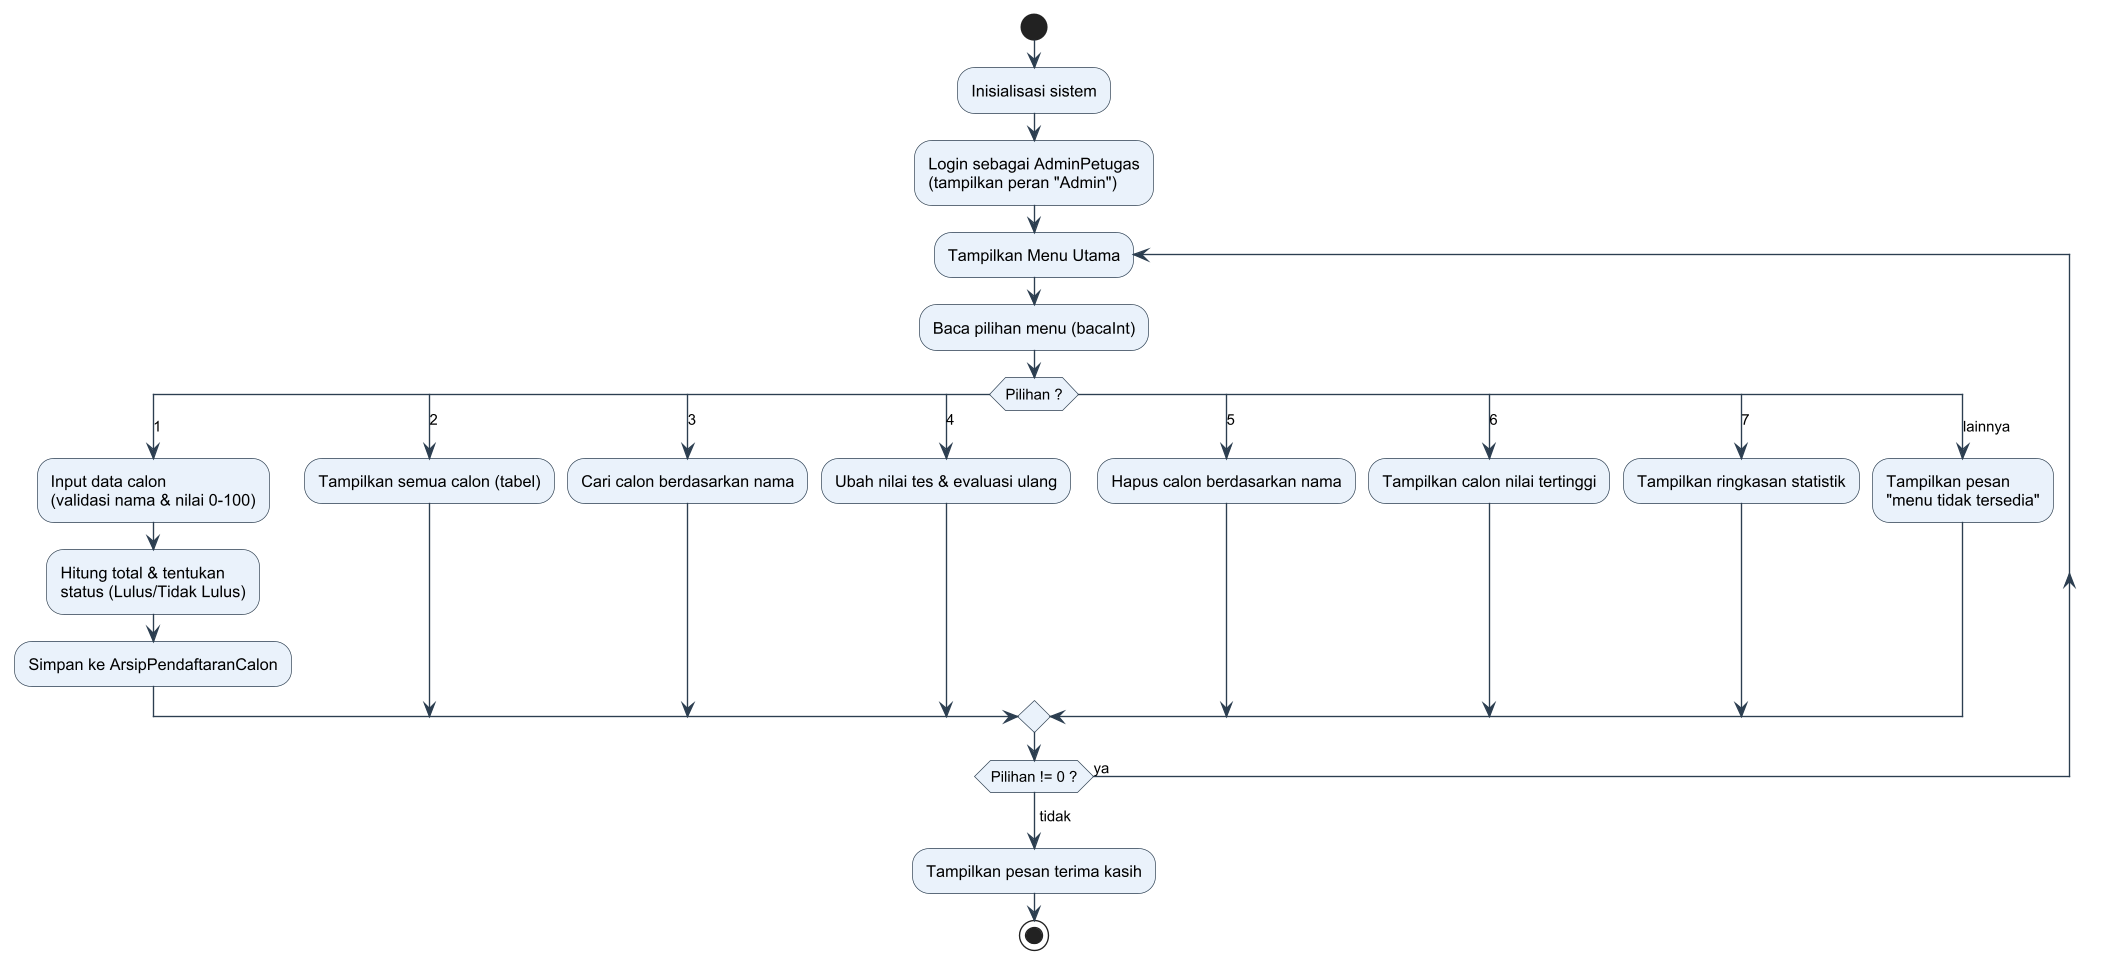

The diagram above was rendered by PlantUML. Its source (embedded in the PNG):
@startuml Flowchart
!pragma layout smetana
skinparam dpi 130
skinparam defaultFontName Arial
skinparam ActivityBackgroundColor #EAF2FB
skinparam ActivityBorderColor #2C3E50
skinparam ArrowColor #2C3E50

start
:Inisialisasi sistem;
:Login sebagai AdminPetugas
(tampilkan peran "Admin");
repeat :Tampilkan Menu Utama;
  :Baca pilihan menu (bacaInt);
  switch (Pilihan ?)
  case (1)
    :Input data calon
(validasi nama & nilai 0-100);
    :Hitung total & tentukan
status (Lulus/Tidak Lulus);
    :Simpan ke ArsipPendaftaranCalon;
  case (2)
    :Tampilkan semua calon (tabel);
  case (3)
    :Cari calon berdasarkan nama;
  case (4)
    :Ubah nilai tes & evaluasi ulang;
  case (5)
    :Hapus calon berdasarkan nama;
  case (6)
    :Tampilkan calon nilai tertinggi;
  case (7)
    :Tampilkan ringkasan statistik;
  case (lainnya)
    :Tampilkan pesan
"menu tidak tersedia";
  endswitch
repeat while (Pilihan != 0 ?) is (ya)
->tidak;
:Tampilkan pesan terima kasih;
stop
@enduml